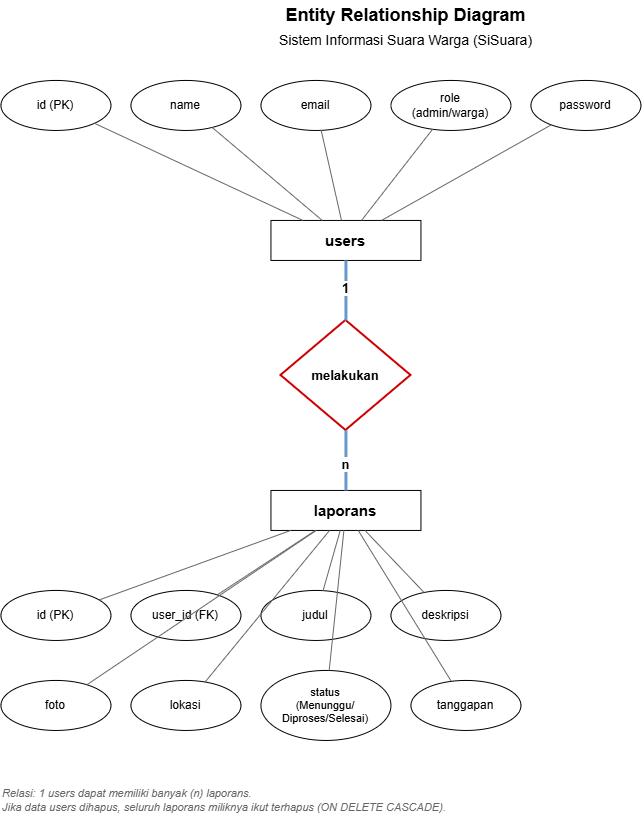

The diagram above was exported from draw.io. Its source (the exported page's mxGraphModel, read from the mxfile embedded in the PNG):
<mxGraphModel dx="2026" dy="834" grid="1" gridSize="10" guides="1" tooltips="1" connect="1" arrows="1" fold="1" page="1" pageScale="1" pageWidth="1100" pageHeight="700" math="0" shadow="0">
  <root>
    <mxCell id="0" />
    <mxCell id="1" parent="0" />
    <mxCell id="LGcGdaQVu3fEC9wQHaYi-1" parent="1" style="text;html=1;fontSize=18;fontStyle=1;align=center;verticalAlign=middle;" value="Entity Relationship Diagram" vertex="1">
      <mxGeometry height="30" width="410" x="883.454545454545" y="87.45454545454527" as="geometry" />
    </mxCell>
    <mxCell id="LGcGdaQVu3fEC9wQHaYi-2" parent="1" style="text;html=1;fontSize=14;align=center;verticalAlign=middle;" value="Sistem Informasi Suara Warga (SiSuara)" vertex="1">
      <mxGeometry height="24" width="410" x="883.454545454545" y="115.45454545454527" as="geometry" />
    </mxCell>
    <mxCell id="LGcGdaQVu3fEC9wQHaYi-3" parent="1" style="rounded=0;whiteSpace=wrap;html=1;strokeColor=#000000;fillColor=#ffffff;fontSize=15;fontStyle=1;" value="users" vertex="1">
      <mxGeometry height="40" width="150" x="953.454545454545" y="307.45454545454527" as="geometry" />
    </mxCell>
    <mxCell id="LGcGdaQVu3fEC9wQHaYi-4" parent="1" style="ellipse;whiteSpace=wrap;html=1;strokeColor=#000000;fillColor=#ffffff;fontSize=12;" value="id (PK)" vertex="1">
      <mxGeometry height="50" width="110" x="683.454545454545" y="167.45454545454527" as="geometry" />
    </mxCell>
    <mxCell id="LGcGdaQVu3fEC9wQHaYi-5" parent="1" style="ellipse;whiteSpace=wrap;html=1;strokeColor=#000000;fillColor=#ffffff;fontSize=12;" value="name" vertex="1">
      <mxGeometry height="50" width="110" x="813.454545454545" y="167.45454545454527" as="geometry" />
    </mxCell>
    <mxCell id="LGcGdaQVu3fEC9wQHaYi-6" parent="1" style="ellipse;whiteSpace=wrap;html=1;strokeColor=#000000;fillColor=#ffffff;fontSize=12;" value="email" vertex="1">
      <mxGeometry height="50" width="110" x="943.454545454545" y="167.45454545454527" as="geometry" />
    </mxCell>
    <mxCell id="LGcGdaQVu3fEC9wQHaYi-7" parent="1" style="ellipse;whiteSpace=wrap;html=1;strokeColor=#000000;fillColor=#ffffff;fontSize=12;" value="role&#10;(admin/warga)" vertex="1">
      <mxGeometry height="50" width="120" x="1073.454545454545" y="167.45454545454527" as="geometry" />
    </mxCell>
    <mxCell id="LGcGdaQVu3fEC9wQHaYi-8" parent="1" style="ellipse;whiteSpace=wrap;html=1;strokeColor=#000000;fillColor=#ffffff;fontSize=12;" value="password" vertex="1">
      <mxGeometry height="50" width="110" x="1213.454545454545" y="167.45454545454527" as="geometry" />
    </mxCell>
    <mxCell id="LGcGdaQVu3fEC9wQHaYi-9" edge="1" parent="1" source="LGcGdaQVu3fEC9wQHaYi-4" style="endArrow=none;html=1;strokeColor=#666666;strokeWidth=1;" target="LGcGdaQVu3fEC9wQHaYi-3">
      <mxGeometry relative="1" as="geometry" />
    </mxCell>
    <mxCell id="LGcGdaQVu3fEC9wQHaYi-10" edge="1" parent="1" source="LGcGdaQVu3fEC9wQHaYi-5" style="endArrow=none;html=1;strokeColor=#666666;strokeWidth=1;" target="LGcGdaQVu3fEC9wQHaYi-3">
      <mxGeometry relative="1" as="geometry" />
    </mxCell>
    <mxCell id="LGcGdaQVu3fEC9wQHaYi-11" edge="1" parent="1" source="LGcGdaQVu3fEC9wQHaYi-6" style="endArrow=none;html=1;strokeColor=#666666;strokeWidth=1;" target="LGcGdaQVu3fEC9wQHaYi-3">
      <mxGeometry relative="1" as="geometry" />
    </mxCell>
    <mxCell id="LGcGdaQVu3fEC9wQHaYi-12" edge="1" parent="1" source="LGcGdaQVu3fEC9wQHaYi-7" style="endArrow=none;html=1;strokeColor=#666666;strokeWidth=1;" target="LGcGdaQVu3fEC9wQHaYi-3">
      <mxGeometry relative="1" as="geometry" />
    </mxCell>
    <mxCell id="LGcGdaQVu3fEC9wQHaYi-13" edge="1" parent="1" source="LGcGdaQVu3fEC9wQHaYi-8" style="endArrow=none;html=1;strokeColor=#666666;strokeWidth=1;" target="LGcGdaQVu3fEC9wQHaYi-3">
      <mxGeometry relative="1" as="geometry" />
    </mxCell>
    <mxCell id="LGcGdaQVu3fEC9wQHaYi-14" parent="1" style="rhombus;whiteSpace=wrap;html=1;strokeColor=#CC0000;strokeWidth=2;fillColor=#ffffff;fontSize=13;fontStyle=1;" value="melakukan" vertex="1">
      <mxGeometry height="110" width="130" x="963.454545454545" y="407.45454545454527" as="geometry" />
    </mxCell>
    <mxCell id="LGcGdaQVu3fEC9wQHaYi-15" edge="1" parent="1" source="LGcGdaQVu3fEC9wQHaYi-3" style="endArrow=none;html=1;strokeColor=#6699CC;strokeWidth=3;fontSize=13;fontStyle=1;labelBackgroundColor=#ffffff;" target="LGcGdaQVu3fEC9wQHaYi-14" value="1">
      <mxGeometry relative="1" x="-0.1" as="geometry">
        <mxPoint as="offset" />
      </mxGeometry>
    </mxCell>
    <mxCell id="LGcGdaQVu3fEC9wQHaYi-16" parent="1" style="rounded=0;whiteSpace=wrap;html=1;strokeColor=#000000;fillColor=#ffffff;fontSize=15;fontStyle=1;" value="laporans" vertex="1">
      <mxGeometry height="40" width="150" x="953.454545454545" y="577.4545454545453" as="geometry" />
    </mxCell>
    <mxCell id="LGcGdaQVu3fEC9wQHaYi-17" edge="1" parent="1" source="LGcGdaQVu3fEC9wQHaYi-14" style="endArrow=none;html=1;strokeColor=#6699CC;strokeWidth=3;fontSize=13;fontStyle=1;labelBackgroundColor=#ffffff;" target="LGcGdaQVu3fEC9wQHaYi-16" value="n">
      <mxGeometry relative="1" x="0.1" as="geometry">
        <mxPoint as="offset" />
      </mxGeometry>
    </mxCell>
    <mxCell id="LGcGdaQVu3fEC9wQHaYi-18" parent="1" style="ellipse;whiteSpace=wrap;html=1;strokeColor=#000000;fillColor=#ffffff;fontSize=12;" value="id (PK)" vertex="1">
      <mxGeometry height="50" width="110" x="683.454545454545" y="677.4545454545453" as="geometry" />
    </mxCell>
    <mxCell id="LGcGdaQVu3fEC9wQHaYi-19" parent="1" style="ellipse;whiteSpace=wrap;html=1;strokeColor=#000000;fillColor=#ffffff;fontSize=12;" value="user_id (FK)" vertex="1">
      <mxGeometry height="50" width="110" x="813.454545454545" y="677.4545454545453" as="geometry" />
    </mxCell>
    <mxCell id="LGcGdaQVu3fEC9wQHaYi-20" parent="1" style="ellipse;whiteSpace=wrap;html=1;strokeColor=#000000;fillColor=#ffffff;fontSize=12;" value="judul" vertex="1">
      <mxGeometry height="50" width="110" x="943.454545454545" y="677.4545454545453" as="geometry" />
    </mxCell>
    <mxCell id="LGcGdaQVu3fEC9wQHaYi-21" parent="1" style="ellipse;whiteSpace=wrap;html=1;strokeColor=#000000;fillColor=#ffffff;fontSize=12;" value="deskripsi" vertex="1">
      <mxGeometry height="50" width="110" x="1073.454545454545" y="677.4545454545453" as="geometry" />
    </mxCell>
    <mxCell id="LGcGdaQVu3fEC9wQHaYi-22" parent="1" style="ellipse;whiteSpace=wrap;html=1;strokeColor=#000000;fillColor=#ffffff;fontSize=12;" value="foto" vertex="1">
      <mxGeometry height="50" width="110" x="683.454545454545" y="767.4545454545453" as="geometry" />
    </mxCell>
    <mxCell id="LGcGdaQVu3fEC9wQHaYi-23" parent="1" style="ellipse;whiteSpace=wrap;html=1;strokeColor=#000000;fillColor=#ffffff;fontSize=12;" value="lokasi" vertex="1">
      <mxGeometry height="50" width="110" x="813.454545454545" y="767.4545454545453" as="geometry" />
    </mxCell>
    <mxCell id="LGcGdaQVu3fEC9wQHaYi-24" parent="1" style="ellipse;whiteSpace=wrap;html=1;strokeColor=#000000;fillColor=#ffffff;fontSize=11;" value="status&#10;(Menunggu/&#10;Diproses/Selesai)" vertex="1">
      <mxGeometry height="70" width="130" x="943.454545454545" y="757.4545454545453" as="geometry" />
    </mxCell>
    <mxCell id="LGcGdaQVu3fEC9wQHaYi-25" parent="1" style="ellipse;whiteSpace=wrap;html=1;strokeColor=#000000;fillColor=#ffffff;fontSize=12;" value="tanggapan" vertex="1">
      <mxGeometry height="50" width="110" x="1093.454545454545" y="767.4545454545453" as="geometry" />
    </mxCell>
    <mxCell id="LGcGdaQVu3fEC9wQHaYi-26" edge="1" parent="1" source="LGcGdaQVu3fEC9wQHaYi-18" style="endArrow=none;html=1;strokeColor=#666666;strokeWidth=1;" target="LGcGdaQVu3fEC9wQHaYi-16">
      <mxGeometry relative="1" as="geometry" />
    </mxCell>
    <mxCell id="LGcGdaQVu3fEC9wQHaYi-27" edge="1" parent="1" source="LGcGdaQVu3fEC9wQHaYi-19" style="endArrow=none;html=1;strokeColor=#666666;strokeWidth=1;" target="LGcGdaQVu3fEC9wQHaYi-16">
      <mxGeometry relative="1" as="geometry" />
    </mxCell>
    <mxCell id="LGcGdaQVu3fEC9wQHaYi-28" edge="1" parent="1" source="LGcGdaQVu3fEC9wQHaYi-20" style="endArrow=none;html=1;strokeColor=#666666;strokeWidth=1;" target="LGcGdaQVu3fEC9wQHaYi-16">
      <mxGeometry relative="1" as="geometry" />
    </mxCell>
    <mxCell id="LGcGdaQVu3fEC9wQHaYi-29" edge="1" parent="1" source="LGcGdaQVu3fEC9wQHaYi-21" style="endArrow=none;html=1;strokeColor=#666666;strokeWidth=1;" target="LGcGdaQVu3fEC9wQHaYi-16">
      <mxGeometry relative="1" as="geometry" />
    </mxCell>
    <mxCell id="LGcGdaQVu3fEC9wQHaYi-30" edge="1" parent="1" source="LGcGdaQVu3fEC9wQHaYi-22" style="endArrow=none;html=1;strokeColor=#666666;strokeWidth=1;" target="LGcGdaQVu3fEC9wQHaYi-16">
      <mxGeometry relative="1" as="geometry" />
    </mxCell>
    <mxCell id="LGcGdaQVu3fEC9wQHaYi-31" edge="1" parent="1" source="LGcGdaQVu3fEC9wQHaYi-23" style="endArrow=none;html=1;strokeColor=#666666;strokeWidth=1;" target="LGcGdaQVu3fEC9wQHaYi-16">
      <mxGeometry relative="1" as="geometry" />
    </mxCell>
    <mxCell id="LGcGdaQVu3fEC9wQHaYi-32" edge="1" parent="1" source="LGcGdaQVu3fEC9wQHaYi-24" style="endArrow=none;html=1;strokeColor=#666666;strokeWidth=1;" target="LGcGdaQVu3fEC9wQHaYi-16">
      <mxGeometry relative="1" as="geometry" />
    </mxCell>
    <mxCell id="LGcGdaQVu3fEC9wQHaYi-33" edge="1" parent="1" source="LGcGdaQVu3fEC9wQHaYi-25" style="endArrow=none;html=1;strokeColor=#666666;strokeWidth=1;" target="LGcGdaQVu3fEC9wQHaYi-16">
      <mxGeometry relative="1" as="geometry" />
    </mxCell>
    <mxCell id="LGcGdaQVu3fEC9wQHaYi-34" parent="1" style="text;html=1;fontSize=11;fontStyle=2;align=left;verticalAlign=middle;fontColor=#666666;" value="Relasi: 1 users dapat memiliki banyak (n) laporans.&#10;Jika data users dihapus, seluruh laporans miliknya ikut terhapus (ON DELETE CASCADE)." vertex="1">
      <mxGeometry height="40" width="560" x="683.454545454545" y="867.4545454545453" as="geometry" />
    </mxCell>
  </root>
</mxGraphModel>